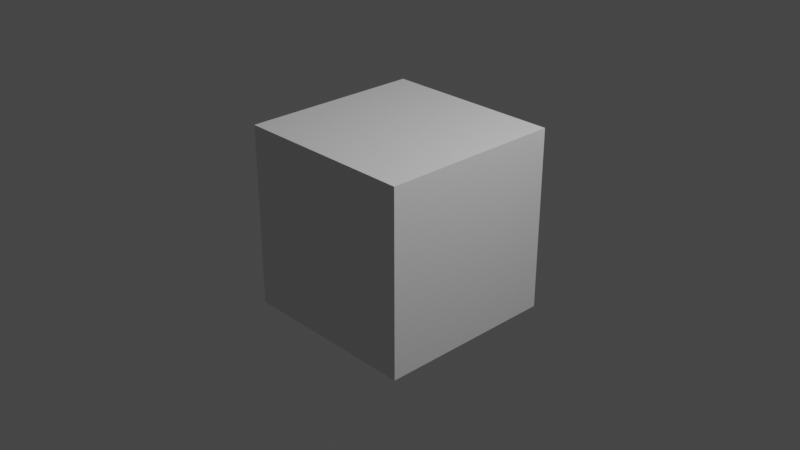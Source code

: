 # Source: project.blend  (saved by Blender 3.4.6; exported with 4.5.12 LTS)
import bpy
from mathutils import Matrix  # noqa: F401  (used for matrix-valued properties, if any)

bpy.ops.wm.read_factory_settings(use_empty=True)
scene = bpy.context.scene
scene.name = 'Scene'

# ---- collections
col_collection = bpy.data.collections.new('Collection'); scene.collection.children.link(col_collection)

# ---- materials (node trees are filled in below, after node groups)
mat_material = bpy.data.materials.new('Material')
mat_material.alpha_threshold = 0.0
mat_material.use_transparent_shadow = False
mat_material.roughness = 0.5
mat_material.line_color = (0.0, 0.0, 0.0, 1.0)

# ---- material node trees
mat_material.use_nodes = True; mat_material.node_tree.nodes.clear()
_N = mat_material.node_tree.nodes; _L = mat_material.node_tree.links
n0 = _N.new('ShaderNodeOutputMaterial'); n0.name = 'Material Output'; n0.location = (300, 300)
n1 = _N.new('ShaderNodeBsdfPrincipled'); n1.name = 'Principled BSDF'; n1.location = (10, 300)
n1.distribution = 'GGX'
n1.subsurface_method = 'RANDOM_WALK_SKIN'
n1.inputs[3].default_value = 1.45
n1.inputs[27].default_value = (0.0, 0.0, 0.0, 1.0)
n1.inputs[28].default_value = 1.0
_L.new(n1.outputs[0], n0.inputs[0])
n0.is_active_output = True

# ---- world
world_world = bpy.data.worlds.new('World'); scene.world = world_world
world_world.use_nodes = True; world_world.node_tree.nodes.clear()
_N = world_world.node_tree.nodes; _L = world_world.node_tree.links
n0 = _N.new('ShaderNodeOutputWorld'); n0.name = 'World Output'; n0.location = (300, 300)
n1 = _N.new('ShaderNodeBackground'); n1.name = 'Background'; n1.location = (10, 300)
n1.inputs[0].default_value = (0.05088, 0.05088, 0.05088, 1.0)
_L.new(n1.outputs[0], n0.inputs[0])
n0.is_active_output = True
world_world.color = (0.05088, 0.05088, 0.05088)
world_world.use_sun_shadow = False
world_world.sun_shadow_jitter_overblur = 0.0

# ---- cameras
cam_camera = bpy.data.cameras.new('Camera')
cam_camera.clip_end = 100.0
cam_camera.ortho_scale = 7.314

# ---- lights
light_light = bpy.data.lights.new('Light', 'POINT')
light_light.transmission_factor = 0.0
light_light.energy = 1000.0
light_light.shadow_soft_size = 0.1
light_light.shadow_maximum_resolution = 0.006
light_light.use_absolute_resolution = True

# ---- meshes
me_cube = bpy.data.meshes.new('Cube')
me_cube.from_pydata([(1.0, 1.0, 1.0), (1.0, 1.0, -1.0), (1.0, -1.0, 1.0), (1.0, -1.0, -1.0), (-1.0, 1.0, 1.0), (-1.0, 1.0, -1.0), (-1.0, -1.0, 1.0), (-1.0, -1.0, -1.0)], [], [(0, 4, 6, 2), (3, 2, 6, 7), (7, 6, 4, 5), (5, 1, 3, 7), (1, 0, 2, 3), (5, 4, 0, 1)])
_uv = me_cube.uv_layers.new(name='UVMap')
_uv.uv.foreach_set('vector', [0.625, 0.5, 0.875, 0.5, 0.875, 0.75, 0.625, 0.75, 0.375, 0.75, 0.625, 0.75, 0.625, 1.0, 0.375, 1.0, 0.375, 0.0, 0.625, 0.0, 0.625, 0.25, 0.375, 0.25, 0.125, 0.5, 0.375, 0.5, 0.375, 0.75, 0.125, 0.75, 0.375, 0.5, 0.625, 0.5, 0.625, 0.75, 0.375, 0.75, 0.375, 0.25, 0.625, 0.25, 0.625, 0.5, 0.375, 0.5])
me_cube.materials.append(mat_material)
me_cube.use_mirror_vertex_groups = False
me_cube.update()

# ---- objects
ob_cube = bpy.data.objects.new('Cube', me_cube)
ob_light = bpy.data.objects.new('Light', light_light)
ob_camera = bpy.data.objects.new('Camera', cam_camera)

# ---- transforms, parenting, visibility, modifiers, constraints
ob_cube.location = (0.0, 0.0, 0.0)
ob_cube.lock_rotations_4d = False
ob_cube.empty_display_type = 'ARROWS'
ob_cube.lineart.crease_threshold = 0.0
ob_light.location = (4.076, 1.005, 5.904)
ob_light.rotation_euler = (0.6503, 0.05522, 1.866)
ob_light.lock_rotations_4d = False
ob_light.empty_display_type = 'ARROWS'
ob_light.color = (0.0, 0.0, 0.0, 0.0)
ob_light.lineart.crease_threshold = 0.0
ob_camera.location = (7.359, -6.926, 4.958)
ob_camera.rotation_euler = (1.109, 0.0, 0.8149)
ob_camera.lock_rotations_4d = False
ob_camera.empty_display_type = 'ARROWS'
ob_camera.color = (0.0, 0.0, 0.0, 0.0)
ob_camera.display_type = 'WIRE'
ob_camera.lineart.crease_threshold = 0.0

# ---- collection membership
col_collection.objects.link(ob_cube)
col_collection.objects.link(ob_light)
col_collection.objects.link(ob_camera)

# ---- scene / render settings (as saved in the file)
scene.camera = ob_camera
scene.frame_start = 1; scene.frame_end = 250; scene.frame_set(1)
scene.render.engine = 'BLENDER_EEVEE_NEXT'
scene.cycles.sampling_pattern = 'TABULATED_SOBOL'
scene.cycles.use_light_tree = False
scene.view_settings.view_transform = 'Filmic'
bpy.context.view_layer.update()
